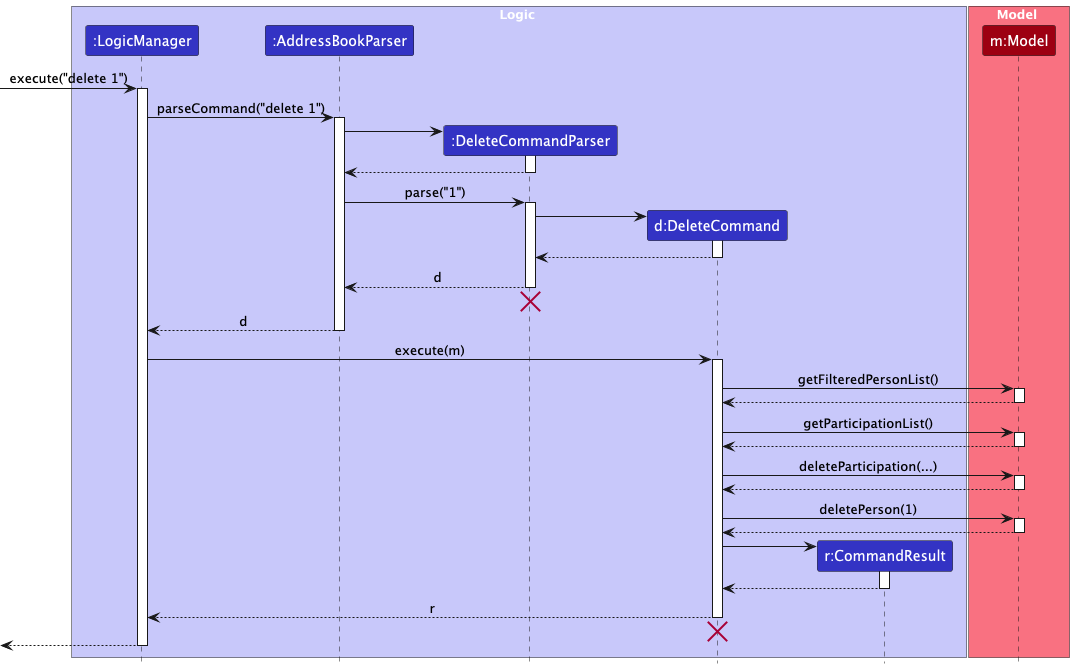

The diagram above was rendered by PlantUML. Its source (embedded in the PNG):
@startuml
!include style.puml
skinparam ArrowFontStyle plain

box Logic LOGIC_COLOR_T1
participant ":LogicManager" as LogicManager LOGIC_COLOR
participant ":AddressBookParser" as AddressBookParser LOGIC_COLOR
participant ":DeleteCommandParser" as DeleteCommandParser LOGIC_COLOR
participant "d:DeleteCommand" as DeleteCommand LOGIC_COLOR
participant "r:CommandResult" as CommandResult LOGIC_COLOR
end box

box Model MODEL_COLOR_T1
participant "m:Model" as Model MODEL_COLOR
end box

[-> LogicManager : execute("delete 1")
activate LogicManager

LogicManager -> AddressBookParser : parseCommand("delete 1")
activate AddressBookParser

create DeleteCommandParser
AddressBookParser -> DeleteCommandParser
activate DeleteCommandParser

DeleteCommandParser --> AddressBookParser
deactivate DeleteCommandParser

AddressBookParser -> DeleteCommandParser : parse("1")
activate DeleteCommandParser

create DeleteCommand
DeleteCommandParser -> DeleteCommand
activate DeleteCommand

DeleteCommand --> DeleteCommandParser :
deactivate DeleteCommand

DeleteCommandParser --> AddressBookParser : d
deactivate DeleteCommandParser
'Hidden arrow to position the destroy marker below the end of the activation bar.
DeleteCommandParser -[hidden]-> AddressBookParser
destroy DeleteCommandParser

AddressBookParser --> LogicManager : d
deactivate AddressBookParser

LogicManager -> DeleteCommand : execute(m)
activate DeleteCommand

DeleteCommand -> Model : getFilteredPersonList()
activate Model

Model --> DeleteCommand
deactivate Model

DeleteCommand -> Model : getParticipationList()
activate Model

Model --> DeleteCommand
deactivate Model

DeleteCommand -> Model : deleteParticipation(...)
activate Model

Model --> DeleteCommand
deactivate Model

DeleteCommand -> Model : deletePerson(1)
activate Model

Model --> DeleteCommand
deactivate Model

create CommandResult
DeleteCommand -> CommandResult
activate CommandResult

CommandResult --> DeleteCommand
deactivate CommandResult

DeleteCommand --> LogicManager : r
deactivate DeleteCommand

DeleteCommand -[hidden]-> AddressBookParser
destroy DeleteCommand

[<--LogicManager
deactivate LogicManager
@enduml